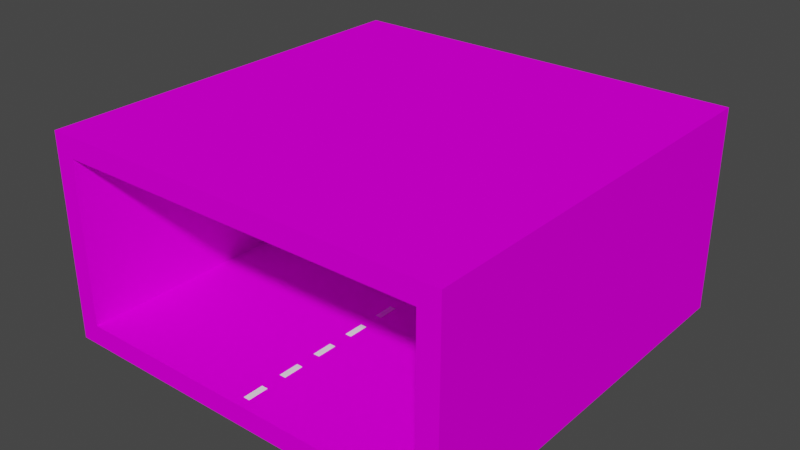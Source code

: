 # Source: tunnelRoad.blend  (saved by Blender 2.92.15; exported with 4.5.12 LTS)
import bpy
from mathutils import Matrix  # noqa: F401  (used for matrix-valued properties, if any)

bpy.ops.wm.read_factory_settings(use_empty=True)
scene = bpy.context.scene
scene.name = 'Scene'

# ---- collections
col_collection = bpy.data.collections.new('Collection'); scene.collection.children.link(col_collection)

# ---- images (referenced by path relative to the original .blend; pixels are not part of the script)
import os
ASSET_DIR = os.environ.get("B2B_ASSET_DIR", "")  # directory of the original .blend (textures are referenced by path, not embedded)
HERE = os.path.dirname(os.path.abspath(__file__))  # packed textures are extracted next to this script under _unpacked/

def load_image(name, relpath, width, height, colorspace="sRGB"):
    """Load a texture the original file referenced (path relative to the .blend, or extracted next to this script)."""
    p = next((c for c in (os.path.join(HERE, relpath), os.path.join(ASSET_DIR, relpath)) if relpath and os.path.exists(c)), "")
    if p:
        img = bpy.data.images.load(p, check_existing=True)
        img.name = name
    else:  # same state as the original file: an image datablock whose file is absent (Cycles renders it pink)
        img = bpy.data.images.new(name, width, height)
        img.source = "FILE"
        img.filepath = "//" + (relpath or name)
    img.colorspace_settings.name = colorspace
    return img
img_tunnelroad_png = load_image('tunnelRoad.png', 'tunnelRoad.png', 1024, 1024, 'sRGB')

# ---- materials (node trees are filled in below, after node groups)
mat_material = bpy.data.materials.new('Material')
mat_material.alpha_threshold = 0.0
mat_material.use_transparent_shadow = False
mat_material.line_color = (0.0, 0.0, 0.0, 1.0)
mat_material_001 = bpy.data.materials.new('Material.001')
mat_material_001.use_transparent_shadow = False
mat_material_001.diffuse_color = (1.0, 1.0, 1.0, 1.0)
mat_material_001.roughness = 1.0
mat_material_001.specular_intensity = 0.0

# ---- material node trees
mat_material.use_nodes = True; mat_material.node_tree.nodes.clear()
_N = mat_material.node_tree.nodes; _L = mat_material.node_tree.links
n0 = _N.new('ShaderNodeOutputMaterial'); n0.name = 'Material Output'; n0.location = (300, 300)
n1 = _N.new('ShaderNodeBsdfPrincipled'); n1.name = 'Principled BSDF'; n1.location = (10, 300)
n1.distribution = 'GGX'
n1.subsurface_method = 'BURLEY'
n1.inputs[2].default_value = 1.0
n1.inputs[3].default_value = 1.45
n1.inputs[13].default_value = 0.0
n1.inputs[27].default_value = (0.0, 0.0, 0.0, 1.0)
n1.inputs[28].default_value = 1.0
n2 = _N.new('ShaderNodeTexImage'); n2.name = 'Image Texture'; n2.location = (-280, 280)
n2.image = img_tunnelroad_png
_L.new(n1.outputs[0], n0.inputs[0])
_L.new(n2.outputs[0], n1.inputs[0])
n0.is_active_output = True

# ---- world
world_world = bpy.data.worlds.new('World'); scene.world = world_world
world_world.use_nodes = True; world_world.node_tree.nodes.clear()
_N = world_world.node_tree.nodes; _L = world_world.node_tree.links
n0 = _N.new('ShaderNodeOutputWorld'); n0.name = 'World Output'; n0.location = (300, 300)
n1 = _N.new('ShaderNodeBackground'); n1.name = 'Background'; n1.location = (10, 300)
n1.inputs[0].default_value = (0.05088, 0.05088, 0.05088, 1.0)
_L.new(n1.outputs[0], n0.inputs[0])
n0.is_active_output = True
world_world.color = (0.05088, 0.05088, 0.05088)
world_world.use_sun_shadow = False
world_world.sun_shadow_jitter_overblur = 0.0

# ---- meshes
me_cube = bpy.data.meshes.new('Cube')
me_cube.from_pydata([(2.0, 2.0, 1.0), (2.0, 2.0, -1.0), (2.0, -2.0, 1.0), (2.0, -2.0, -1.0), (-2.0, 2.0, 1.0), (-2.0, 2.0, -1.0), (-2.0, -2.0, 1.0), (-2.0, -2.0, -1.0), (1.8, -2.0, 0.8), (1.8, 2.0, 0.8), (-1.8, -2.0, 0.8), (-1.8, 2.0, 0.8), (-1.8, 2.0, -0.8), (-1.8, -2.0, -0.8), (1.8, -2.0, -0.8), (1.8, 2.0, -0.8), (-0.03, -1.9, -0.817), (-0.03, -1.9, -0.797), (-0.03, -1.7, -0.817), (-0.03, -1.7, -0.797), (0.03, -1.9, -0.817), (0.03, -1.9, -0.797), (0.03, -1.7, -0.817), (0.03, -1.7, -0.797), (-0.03, -1.5, -0.817), (-0.03, -1.5, -0.797), (-0.03, -1.3, -0.817), (-0.03, -1.3, -0.797), (0.03, -1.5, -0.817), (0.03, -1.5, -0.797), (0.03, -1.3, -0.817), (0.03, -1.3, -0.797), (-0.03, -1.1, -0.817), (-0.03, -1.1, -0.797), (-0.03, -0.9, -0.817), (-0.03, -0.9, -0.797), (0.03, -1.1, -0.817), (0.03, -1.1, -0.797), (0.03, -0.9, -0.817), (0.03, -0.9, -0.797), (-0.03, -0.7, -0.817), (-0.03, -0.7, -0.797), (-0.03, -0.5, -0.817), (-0.03, -0.5, -0.797), (0.03, -0.7, -0.817), (0.03, -0.7, -0.797), (0.03, -0.5, -0.817), (0.03, -0.5, -0.797), (-0.03, -0.3, -0.817), (-0.03, -0.3, -0.797), (-0.03, -0.1, -0.817), (-0.03, -0.1, -0.797), (0.03, -0.3, -0.817), (0.03, -0.3, -0.797), (0.03, -0.1, -0.817), (0.03, -0.1, -0.797), (-0.03, 0.1, -0.817), (-0.03, 0.1, -0.797), (-0.03, 0.3, -0.817), (-0.03, 0.3, -0.797), (0.03, 0.1, -0.817), (0.03, 0.1, -0.797), (0.03, 0.3, -0.817), (0.03, 0.3, -0.797), (-0.03, 0.5, -0.817), (-0.03, 0.5, -0.797), (-0.03, 0.7, -0.817), (-0.03, 0.7, -0.797), (0.03, 0.5, -0.817), (0.03, 0.5, -0.797), (0.03, 0.7, -0.817), (0.03, 0.7, -0.797), (-0.03, 0.9, -0.817), (-0.03, 0.9, -0.797), (-0.03, 1.1, -0.817), (-0.03, 1.1, -0.797), (0.03, 0.9, -0.817), (0.03, 0.9, -0.797), (0.03, 1.1, -0.817), (0.03, 1.1, -0.797), (-0.03, 1.3, -0.817), (-0.03, 1.3, -0.797), (-0.03, 1.5, -0.817), (-0.03, 1.5, -0.797), (0.03, 1.3, -0.817), (0.03, 1.3, -0.797), (0.03, 1.5, -0.817), (0.03, 1.5, -0.797), (-0.03, 1.7, -0.817), (-0.03, 1.7, -0.797), (-0.03, 1.9, -0.817), (-0.03, 1.9, -0.797), (0.03, 1.7, -0.817), (0.03, 1.7, -0.797), (0.03, 1.9, -0.817), (0.03, 1.9, -0.797)], [], [(0, 4, 6, 2), (7, 6, 4, 5), (5, 1, 3, 7), (1, 0, 2, 3), (8, 10, 11, 9), (12, 11, 10, 13), (14, 15, 12, 13), (15, 14, 8, 9), (13, 7, 3, 2, 6, 10, 8, 14), (6, 7, 13, 10), (0, 1, 15, 9), (1, 5, 4, 0, 9, 11, 12, 15), (16, 17, 19, 18), (18, 19, 23, 22), (22, 23, 21, 20), (20, 21, 17, 16), (18, 22, 20, 16), (23, 19, 17, 21), (24, 25, 27, 26), (26, 27, 31, 30), (30, 31, 29, 28), (28, 29, 25, 24), (26, 30, 28, 24), (31, 27, 25, 29), (32, 33, 35, 34), (34, 35, 39, 38), (38, 39, 37, 36), (36, 37, 33, 32), (34, 38, 36, 32), (39, 35, 33, 37), (40, 41, 43, 42), (42, 43, 47, 46), (46, 47, 45, 44), (44, 45, 41, 40), (42, 46, 44, 40), (47, 43, 41, 45), (48, 49, 51, 50), (50, 51, 55, 54), (54, 55, 53, 52), (52, 53, 49, 48), (50, 54, 52, 48), (55, 51, 49, 53), (56, 57, 59, 58), (58, 59, 63, 62), (62, 63, 61, 60), (60, 61, 57, 56), (58, 62, 60, 56), (63, 59, 57, 61), (64, 65, 67, 66), (66, 67, 71, 70), (70, 71, 69, 68), (68, 69, 65, 64), (66, 70, 68, 64), (71, 67, 65, 69), (72, 73, 75, 74), (74, 75, 79, 78), (78, 79, 77, 76), (76, 77, 73, 72), (74, 78, 76, 72), (79, 75, 73, 77), (80, 81, 83, 82), (82, 83, 87, 86), (86, 87, 85, 84), (84, 85, 81, 80), (82, 86, 84, 80), (87, 83, 81, 85), (88, 89, 91, 90), (90, 91, 95, 94), (94, 95, 93, 92), (92, 93, 89, 88), (90, 94, 92, 88), (95, 91, 89, 93)])
me_cube.polygons.foreach_set('material_index', [0, 0, 0, 0, 0, 0, 0, 0, 0, 0, 0, 0, 1, 1, 1, 1, 1, 1, 1, 1, 1, 1, 1, 1, 1, 1, 1, 1, 1, 1, 1, 1, 1, 1, 1, 1, 1, 1, 1, 1, 1, 1, 1, 1, 1, 1, 1, 1, 1, 1, 1, 1, 1, 1, 1, 1, 1, 1, 1, 1, 1, 1, 1, 1, 1, 1, 1, 1, 1, 1, 1, 1])
_uv = me_cube.uv_layers.new(name='UVMap')
_uv.uv.foreach_set('vector', [0.02481, 0.3492, 0.2996, 0.3492, 0.2996, 0.6239, 0.02481, 0.6239, 0.1622, 0.9483, 0.02481, 0.9483, 0.02481, 0.6736, 0.1622, 0.6736, 0.02481, 0.02481, 0.2996, 0.02481, 0.2996, 0.2996, 0.02481, 0.2996, 0.7835, 0.2996, 0.6461, 0.2996, 0.6461, 0.02481, 0.7835, 0.02481, 0.5965, 0.6239, 0.3492, 0.6239, 0.3492, 0.3492, 0.5965, 0.3492, 0.943, 0.2996, 0.8331, 0.2996, 0.8331, 0.02481, 0.943, 0.02481, 0.3492, 0.2996, 0.3492, 0.02481, 0.5965, 0.02481, 0.5965, 0.2996, 0.943, 0.3492, 0.943, 0.6239, 0.8331, 0.6239, 0.8331, 0.3492, 0.3354, 0.6873, 0.3492, 0.6736, 0.3492, 0.9483, 0.2118, 0.9483, 0.2118, 0.6736, 0.2255, 0.6873, 0.2255, 0.9346, 0.3354, 0.9346, 0.2118, 0.6736, 0.3492, 0.6736, 0.3354, 0.6873, 0.2255, 0.6873, 0.6461, 0.3492, 0.7835, 0.3492, 0.7697, 0.3629, 0.6598, 0.3629, 0.7835, 0.3492, 0.7835, 0.6239, 0.6461, 0.6239, 0.6461, 0.3492, 0.6598, 0.3629, 0.6598, 0.6102, 0.7697, 0.6102, 0.7697, 0.3629, 0.7571, 0.8773, 0.7557, 0.8773, 0.7557, 0.8636, 0.7571, 0.8636, 0.91, 0.9215, 0.9086, 0.9215, 0.9086, 0.9173, 0.91, 0.9173, 0.881, 0.6873, 0.8796, 0.6873, 0.8796, 0.6736, 0.881, 0.6736, 0.5021, 0.9311, 0.5008, 0.9311, 0.5008, 0.927, 0.5021, 0.927, 0.56, 0.8003, 0.5641, 0.8003, 0.5641, 0.814, 0.56, 0.814, 0.3988, 0.8003, 0.4029, 0.8003, 0.4029, 0.814, 0.3988, 0.814, 0.4512, 0.8773, 0.4498, 0.8773, 0.4498, 0.8636, 0.4512, 0.8636, 0.972, 0.8044, 0.9706, 0.8044, 0.9706, 0.8003, 0.972, 0.8003, 0.87, 0.814, 0.8686, 0.814, 0.8686, 0.8003, 0.87, 0.8003, 0.4002, 0.9311, 0.3988, 0.9311, 0.3988, 0.927, 0.4002, 0.927, 0.56, 0.7369, 0.5641, 0.7369, 0.5641, 0.7506, 0.56, 0.7506, 0.6137, 0.7369, 0.6178, 0.7369, 0.6178, 0.7506, 0.6137, 0.7506, 0.8177, 0.8003, 0.819, 0.8003, 0.819, 0.814, 0.8177, 0.814, 0.961, 0.9215, 0.9596, 0.9215, 0.9596, 0.9173, 0.961, 0.9173, 0.7157, 0.8003, 0.7171, 0.8003, 0.7171, 0.814, 0.7157, 0.814, 0.932, 0.7314, 0.9306, 0.7314, 0.9306, 0.7273, 0.932, 0.7273, 0.5063, 0.7369, 0.5104, 0.7369, 0.5104, 0.7506, 0.5063, 0.7506, 0.4525, 0.7369, 0.4566, 0.7369, 0.4566, 0.7506, 0.4525, 0.7506, 0.859, 0.8773, 0.8577, 0.8773, 0.8577, 0.8636, 0.859, 0.8636, 0.5531, 0.9311, 0.5517, 0.9311, 0.5517, 0.927, 0.5531, 0.927, 0.808, 0.8773, 0.8067, 0.8773, 0.8067, 0.8636, 0.808, 0.8636, 0.932, 0.6777, 0.9306, 0.6777, 0.9306, 0.6736, 0.932, 0.6736, 0.7749, 0.7369, 0.779, 0.7369, 0.779, 0.7506, 0.7749, 0.7506, 0.7749, 0.6736, 0.779, 0.6736, 0.779, 0.6873, 0.7749, 0.6873, 0.6551, 0.8773, 0.6537, 0.8773, 0.6537, 0.8636, 0.6551, 0.8636, 0.961, 0.9752, 0.9596, 0.9752, 0.9596, 0.9711, 0.961, 0.9711, 0.6041, 0.8773, 0.6027, 0.8773, 0.6027, 0.8636, 0.6041, 0.8636, 0.6041, 0.9311, 0.6027, 0.9311, 0.6027, 0.927, 0.6041, 0.927, 0.7212, 0.7369, 0.7253, 0.7369, 0.7253, 0.7506, 0.7212, 0.7506, 0.6675, 0.7369, 0.6716, 0.7369, 0.6716, 0.7506, 0.6675, 0.7506, 0.7061, 0.8773, 0.7047, 0.8773, 0.7047, 0.8636, 0.7061, 0.8636, 0.6551, 0.9311, 0.6537, 0.9311, 0.6537, 0.927, 0.6551, 0.927, 0.881, 0.7506, 0.8796, 0.7506, 0.8796, 0.7369, 0.881, 0.7369, 0.859, 0.9311, 0.8577, 0.9311, 0.8577, 0.927, 0.859, 0.927, 0.5063, 0.8003, 0.5104, 0.8003, 0.5104, 0.814, 0.5063, 0.814, 0.4525, 0.8003, 0.4566, 0.8003, 0.4566, 0.814, 0.4525, 0.814, 0.83, 0.7506, 0.8287, 0.7506, 0.8287, 0.7369, 0.83, 0.7369, 0.7061, 0.9311, 0.7047, 0.9311, 0.7047, 0.927, 0.7061, 0.927, 0.5021, 0.8773, 0.5008, 0.8773, 0.5008, 0.8636, 0.5021, 0.8636, 0.961, 0.8677, 0.9596, 0.8677, 0.9596, 0.8636, 0.961, 0.8636, 0.7212, 0.6736, 0.7253, 0.6736, 0.7253, 0.6873, 0.7212, 0.6873, 0.6675, 0.6736, 0.6716, 0.6736, 0.6716, 0.6873, 0.6675, 0.6873, 0.4002, 0.8773, 0.3988, 0.8773, 0.3988, 0.8636, 0.4002, 0.8636, 0.7571, 0.9311, 0.7557, 0.9311, 0.7557, 0.927, 0.7571, 0.927, 0.5531, 0.8773, 0.5517, 0.8773, 0.5517, 0.8636, 0.5531, 0.8636, 0.91, 0.9752, 0.9086, 0.9752, 0.9086, 0.9711, 0.91, 0.9711, 0.6137, 0.6736, 0.6178, 0.6736, 0.6178, 0.6873, 0.6137, 0.6873, 0.56, 0.6736, 0.5641, 0.6736, 0.5641, 0.6873, 0.56, 0.6873, 0.6151, 0.814, 0.6137, 0.814, 0.6137, 0.8003, 0.6151, 0.8003, 0.91, 0.8677, 0.9086, 0.8677, 0.9086, 0.8636, 0.91, 0.8636, 0.6661, 0.814, 0.6647, 0.814, 0.6647, 0.8003, 0.6661, 0.8003, 0.808, 0.9311, 0.8067, 0.9311, 0.8067, 0.927, 0.808, 0.927, 0.4525, 0.6736, 0.4566, 0.6736, 0.4566, 0.6873, 0.4525, 0.6873, 0.3988, 0.6736, 0.4029, 0.6736, 0.4029, 0.6873, 0.3988, 0.6873, 0.7681, 0.814, 0.7667, 0.814, 0.7667, 0.8003, 0.7681, 0.8003, 0.921, 0.8044, 0.9196, 0.8044, 0.9196, 0.8003, 0.921, 0.8003, 0.83, 0.6873, 0.8287, 0.6873, 0.8287, 0.6736, 0.83, 0.6736, 0.4512, 0.9311, 0.4498, 0.9311, 0.4498, 0.927, 0.4512, 0.927, 0.5063, 0.6736, 0.5104, 0.6736, 0.5104, 0.6873, 0.5063, 0.6873, 0.3988, 0.7369, 0.4029, 0.7369, 0.4029, 0.7506, 0.3988, 0.7506])
me_cube.materials.append(mat_material)
me_cube.materials.append(mat_material_001)
me_cube.use_remesh_preserve_volume = False
me_cube.use_remesh_preserve_attributes = False
me_cube.use_mirror_vertex_groups = False
me_cube.update()

# ---- objects
ob_cube = bpy.data.objects.new('Cube', me_cube)

# ---- transforms, parenting, visibility, modifiers, constraints
ob_cube.location = (0.0, 0.0, 0.0)
ob_cube.lock_rotations_4d = False
ob_cube.empty_display_type = 'ARROWS'
ob_cube.lineart.crease_threshold = 0.0

# ---- collection membership
col_collection.objects.link(ob_cube)

# ---- scene / render settings (as saved in the file)
scene.frame_start = 1; scene.frame_end = 250; scene.frame_set(1)
scene.render.engine = 'BLENDER_EEVEE_NEXT'
scene.cycles.use_denoising = False
scene.cycles.samples = 128
scene.cycles.sampling_pattern = 'TABULATED_SOBOL'
scene.cycles.use_adaptive_sampling = False
scene.cycles.use_light_tree = False
scene.view_settings.view_transform = 'Filmic'
bpy.context.view_layer.update()

# ---- added for rendering (the .blend has no active camera and no usable light): camera, sun
cam_auto = bpy.data.cameras.new('AutoCamera')
cam_auto.lens = 50.0
cam_auto.sensor_width = 36.0
cam_auto.clip_end = 1000.0
ob_auto_camera = bpy.data.objects.new('AutoCamera', cam_auto)
scene.collection.objects.link(ob_auto_camera)
ob_auto_camera.location = (5.55135, -6.66162, 4.44108)
ob_auto_camera.rotation_euler = (1.09748, -7.21219e-08, 0.694738)
scene.camera = ob_auto_camera
light_auto_sun = bpy.data.lights.new('AutoSun', 'SUN')
light_auto_sun.energy = 3.0
light_auto_sun.angle = 0.0523599
ob_auto_sun = bpy.data.objects.new('AutoSun', light_auto_sun)
scene.collection.objects.link(ob_auto_sun)
ob_auto_sun.rotation_euler = (0.872665, 0.174533, 0.523599)
bpy.context.view_layer.update()
